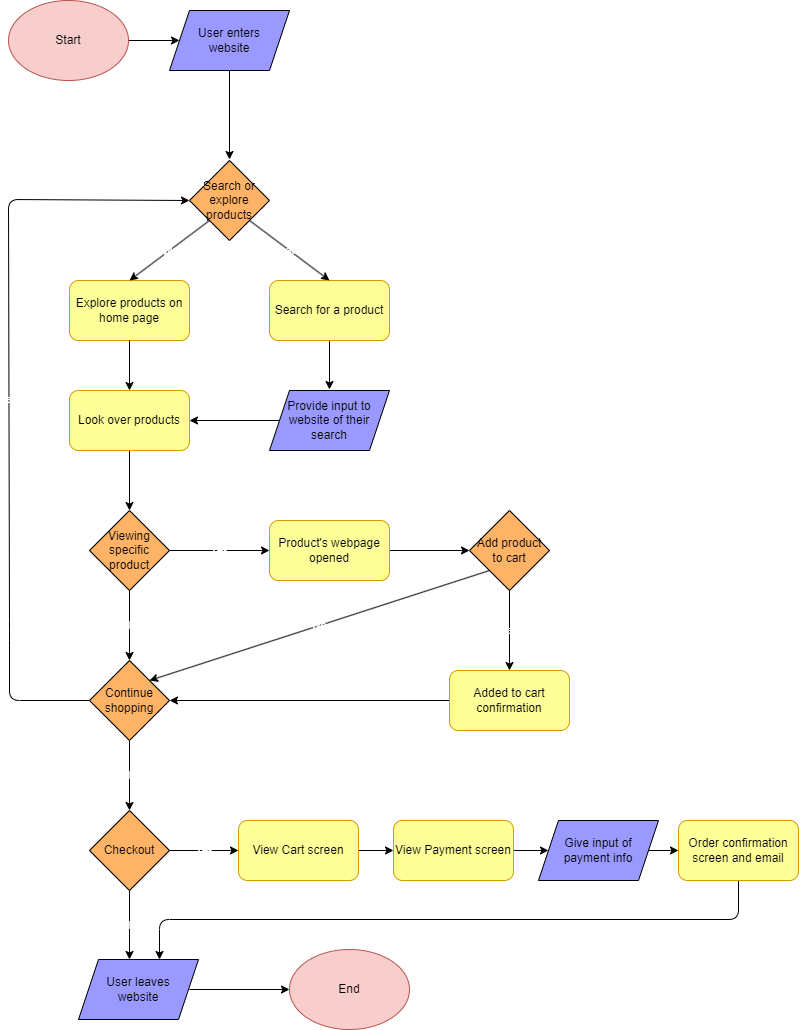

The diagram above was exported from draw.io. Its source (the exported page's mxGraphModel, read from the mxfile embedded in the PNG):
<mxGraphModel dx="701" dy="571" grid="1" gridSize="10" guides="1" tooltips="1" connect="1" arrows="1" fold="1" page="1" pageScale="1" pageWidth="850" pageHeight="1100" math="0" shadow="0">
  <root>
    <mxCell id="0" />
    <mxCell id="1" parent="0" />
    <mxCell id="54" style="edgeStyle=none;html=1;exitX=1;exitY=0.5;exitDx=0;exitDy=0;entryX=0;entryY=0.5;entryDx=0;entryDy=0;fontColor=#000000;strokeColor=#000000;labelBackgroundColor=none;" parent="1" source="2" target="53" edge="1">
      <mxGeometry relative="1" as="geometry" />
    </mxCell>
    <mxCell id="2" value="&lt;font color=&quot;#000000&quot;&gt;Start&lt;/font&gt;" style="ellipse;whiteSpace=wrap;html=1;fillColor=#f8cecc;strokeColor=#b85450;" parent="1" vertex="1">
      <mxGeometry x="40" y="41" width="120" height="80" as="geometry" />
    </mxCell>
    <mxCell id="62" style="edgeStyle=none;html=1;exitX=0.5;exitY=1;exitDx=0;exitDy=0;fontColor=#FFFFFF;strokeColor=#000000;labelBackgroundColor=none;" parent="1" source="3" edge="1">
      <mxGeometry relative="1" as="geometry">
        <mxPoint x="361" y="430" as="targetPoint" />
      </mxGeometry>
    </mxCell>
    <mxCell id="3" value="Search for a product" style="rounded=1;whiteSpace=wrap;html=1;fillColor=#FFFF99;strokeColor=#d79b00;fontColor=#000000;" parent="1" vertex="1">
      <mxGeometry x="301" y="321" width="120" height="60" as="geometry" />
    </mxCell>
    <mxCell id="4" value="Search or explore products" style="rhombus;whiteSpace=wrap;html=1;fontColor=#000000;fillColor=#FFB366;" parent="1" vertex="1">
      <mxGeometry x="221" y="201" width="80" height="80" as="geometry" />
    </mxCell>
    <mxCell id="7" value="Explore products on home page" style="rounded=1;whiteSpace=wrap;html=1;fillColor=#FFFF99;strokeColor=#d79b00;fontColor=#000000;" parent="1" vertex="1">
      <mxGeometry x="101" y="321" width="120" height="60" as="geometry" />
    </mxCell>
    <mxCell id="8" value="&lt;font color=&quot;#ffffff&quot;&gt;Search&lt;/font&gt;" style="endArrow=classic;html=1;fontColor=#000000;exitX=1;exitY=1;exitDx=0;exitDy=0;entryX=0.5;entryY=0;entryDx=0;entryDy=0;labelBackgroundColor=none;strokeColor=#000000;" parent="1" source="4" target="3" edge="1">
      <mxGeometry width="50" height="50" relative="1" as="geometry">
        <mxPoint x="271" y="301" as="sourcePoint" />
        <mxPoint x="321" y="251" as="targetPoint" />
        <mxPoint as="offset" />
      </mxGeometry>
    </mxCell>
    <mxCell id="9" value="&lt;font color=&quot;#ffffff&quot;&gt;Explore&lt;/font&gt;" style="endArrow=classic;html=1;fontColor=#000000;exitX=0;exitY=1;exitDx=0;exitDy=0;entryX=0.5;entryY=0;entryDx=0;entryDy=0;labelBackgroundColor=none;strokeColor=#000000;" parent="1" source="4" target="7" edge="1">
      <mxGeometry width="50" height="50" relative="1" as="geometry">
        <mxPoint x="141" y="301" as="sourcePoint" />
        <mxPoint x="191" y="251" as="targetPoint" />
      </mxGeometry>
    </mxCell>
    <mxCell id="18" style="edgeStyle=none;html=1;exitX=0.5;exitY=1;exitDx=0;exitDy=0;entryX=0.5;entryY=0;entryDx=0;entryDy=0;fontColor=#000000;strokeColor=#000000;labelBackgroundColor=none;" parent="1" source="10" target="17" edge="1">
      <mxGeometry relative="1" as="geometry" />
    </mxCell>
    <mxCell id="10" value="Look over products" style="rounded=1;whiteSpace=wrap;html=1;fillColor=#FFFF99;strokeColor=#d79b00;fontColor=#000000;" parent="1" vertex="1">
      <mxGeometry x="101" y="431" width="120" height="60" as="geometry" />
    </mxCell>
    <mxCell id="14" value="" style="endArrow=classic;html=1;fontColor=#000000;exitX=0.5;exitY=1;exitDx=0;exitDy=0;entryX=0.5;entryY=0;entryDx=0;entryDy=0;strokeColor=#000000;labelBackgroundColor=none;" parent="1" source="7" target="10" edge="1">
      <mxGeometry width="50" height="50" relative="1" as="geometry">
        <mxPoint x="311" y="551" as="sourcePoint" />
        <mxPoint x="361" y="501" as="targetPoint" />
      </mxGeometry>
    </mxCell>
    <mxCell id="20" value="No" style="edgeStyle=none;html=1;exitX=0.5;exitY=1;exitDx=0;exitDy=0;entryX=0.5;entryY=0;entryDx=0;entryDy=0;fontColor=#FFFFFF;labelBackgroundColor=none;strokeColor=#000000;" parent="1" source="17" edge="1">
      <mxGeometry relative="1" as="geometry">
        <mxPoint x="161" y="701" as="targetPoint" />
        <mxPoint as="offset" />
      </mxGeometry>
    </mxCell>
    <mxCell id="22" value="Yes" style="edgeStyle=none;html=1;exitX=1;exitY=0.5;exitDx=0;exitDy=0;fontColor=#FFFFFF;entryX=0;entryY=0.5;entryDx=0;entryDy=0;labelBackgroundColor=none;strokeColor=#000000;" parent="1" source="17" target="23" edge="1">
      <mxGeometry relative="1" as="geometry">
        <mxPoint x="251" y="661" as="targetPoint" />
      </mxGeometry>
    </mxCell>
    <mxCell id="17" value="Viewing specific product" style="rhombus;whiteSpace=wrap;html=1;fontColor=#000000;fillColor=#FFB366;" parent="1" vertex="1">
      <mxGeometry x="121" y="551" width="80" height="80" as="geometry" />
    </mxCell>
    <mxCell id="25" style="edgeStyle=none;html=1;exitX=1;exitY=0.5;exitDx=0;exitDy=0;entryX=0;entryY=0.5;entryDx=0;entryDy=0;fontColor=#FFFFFF;strokeColor=#000000;labelBackgroundColor=none;" parent="1" source="23" target="24" edge="1">
      <mxGeometry relative="1" as="geometry" />
    </mxCell>
    <mxCell id="23" value="Product's webpage opened" style="rounded=1;whiteSpace=wrap;html=1;fillColor=#FFFF99;strokeColor=#d79b00;fontColor=#000000;" parent="1" vertex="1">
      <mxGeometry x="301" y="561" width="120" height="60" as="geometry" />
    </mxCell>
    <mxCell id="29" value="Yes" style="edgeStyle=none;html=1;exitX=0.5;exitY=1;exitDx=0;exitDy=0;entryX=0.5;entryY=0;entryDx=0;entryDy=0;fontColor=#FFFFFF;labelBackgroundColor=none;strokeColor=#000000;" parent="1" source="24" target="28" edge="1">
      <mxGeometry relative="1" as="geometry" />
    </mxCell>
    <mxCell id="31" value="No" style="edgeStyle=none;html=1;exitX=0;exitY=1;exitDx=0;exitDy=0;entryX=1;entryY=0;entryDx=0;entryDy=0;fontColor=#FFFFFF;labelBackgroundColor=none;strokeColor=#000000;" parent="1" source="24" target="26" edge="1">
      <mxGeometry x="0.0018" relative="1" as="geometry">
        <mxPoint as="offset" />
      </mxGeometry>
    </mxCell>
    <mxCell id="24" value="Add product to cart" style="rhombus;whiteSpace=wrap;html=1;fontColor=#000000;fillColor=#FFB366;" parent="1" vertex="1">
      <mxGeometry x="501" y="551" width="80" height="80" as="geometry" />
    </mxCell>
    <mxCell id="32" value="Yes" style="edgeStyle=none;html=1;exitX=0;exitY=0.5;exitDx=0;exitDy=0;entryX=0;entryY=0.5;entryDx=0;entryDy=0;fontColor=#FFFFFF;labelBackgroundColor=none;strokeColor=#000000;" parent="1" source="26" target="4" edge="1">
      <mxGeometry relative="1" as="geometry">
        <Array as="points">
          <mxPoint x="41" y="741" />
          <mxPoint x="41" y="671" />
          <mxPoint x="40" y="240" />
        </Array>
      </mxGeometry>
    </mxCell>
    <mxCell id="34" value="No" style="edgeStyle=none;html=1;exitX=0.5;exitY=1;exitDx=0;exitDy=0;entryX=0.5;entryY=0;entryDx=0;entryDy=0;fontColor=#FFFFFF;labelBackgroundColor=none;strokeColor=#000000;" parent="1" source="26" target="33" edge="1">
      <mxGeometry relative="1" as="geometry" />
    </mxCell>
    <mxCell id="26" value="Continue shopping" style="rhombus;whiteSpace=wrap;html=1;fontColor=#000000;fillColor=#FFB366;" parent="1" vertex="1">
      <mxGeometry x="121" y="701" width="80" height="80" as="geometry" />
    </mxCell>
    <mxCell id="30" style="edgeStyle=none;html=1;exitX=0;exitY=0.5;exitDx=0;exitDy=0;entryX=1;entryY=0.5;entryDx=0;entryDy=0;fontColor=#FFFFFF;strokeColor=#000000;labelBackgroundColor=none;" parent="1" source="28" target="26" edge="1">
      <mxGeometry relative="1" as="geometry" />
    </mxCell>
    <mxCell id="28" value="Added to cart confirmation" style="rounded=1;whiteSpace=wrap;html=1;fillColor=#FFFF99;strokeColor=#d79b00;fontColor=#000000;" parent="1" vertex="1">
      <mxGeometry x="481" y="711" width="120" height="60" as="geometry" />
    </mxCell>
    <mxCell id="57" value="No" style="edgeStyle=none;html=1;exitX=0.5;exitY=1;exitDx=0;exitDy=0;entryX=0.5;entryY=0;entryDx=0;entryDy=0;fontColor=#FFFFFF;labelBackgroundColor=none;strokeColor=#000000;" parent="1" source="33" edge="1">
      <mxGeometry relative="1" as="geometry">
        <mxPoint x="161" y="1000" as="targetPoint" />
      </mxGeometry>
    </mxCell>
    <mxCell id="58" value="Yes" style="edgeStyle=none;html=1;exitX=1;exitY=0.5;exitDx=0;exitDy=0;entryX=0;entryY=0.5;entryDx=0;entryDy=0;fontColor=#FFFFFF;labelBackgroundColor=none;strokeColor=#000000;" parent="1" source="33" target="45" edge="1">
      <mxGeometry relative="1" as="geometry" />
    </mxCell>
    <mxCell id="33" value="Checkout" style="rhombus;whiteSpace=wrap;html=1;fontColor=#000000;fillColor=#FFB366;" parent="1" vertex="1">
      <mxGeometry x="121" y="851" width="80" height="80" as="geometry" />
    </mxCell>
    <mxCell id="39" style="edgeStyle=none;html=1;exitX=1;exitY=0.5;exitDx=0;exitDy=0;fontColor=#FFFFFF;strokeColor=#000000;labelBackgroundColor=none;" parent="1" target="38" edge="1">
      <mxGeometry relative="1" as="geometry">
        <mxPoint x="221" y="1030" as="sourcePoint" />
      </mxGeometry>
    </mxCell>
    <mxCell id="38" value="&lt;font color=&quot;#000000&quot;&gt;End&lt;/font&gt;" style="ellipse;whiteSpace=wrap;html=1;fillColor=#f8cecc;strokeColor=#b85450;" parent="1" vertex="1">
      <mxGeometry x="321" y="990" width="120" height="80" as="geometry" />
    </mxCell>
    <mxCell id="48" style="edgeStyle=none;html=1;exitX=1;exitY=0.5;exitDx=0;exitDy=0;entryX=0;entryY=0.5;entryDx=0;entryDy=0;fontColor=#000000;strokeColor=#000000;labelBackgroundColor=none;" parent="1" source="44" target="47" edge="1">
      <mxGeometry relative="1" as="geometry" />
    </mxCell>
    <mxCell id="44" value="View Payment screen" style="rounded=1;whiteSpace=wrap;html=1;fillColor=#FFFF99;strokeColor=#d79b00;fontColor=#000000;" parent="1" vertex="1">
      <mxGeometry x="425" y="861" width="120" height="60" as="geometry" />
    </mxCell>
    <mxCell id="46" style="edgeStyle=none;html=1;exitX=1;exitY=0.5;exitDx=0;exitDy=0;entryX=0;entryY=0.5;entryDx=0;entryDy=0;fontColor=#000000;strokeColor=#000000;labelBackgroundColor=none;" parent="1" source="45" target="44" edge="1">
      <mxGeometry relative="1" as="geometry" />
    </mxCell>
    <mxCell id="45" value="View Cart screen" style="rounded=1;whiteSpace=wrap;html=1;fillColor=#FFFF99;strokeColor=#d79b00;fontColor=#000000;" parent="1" vertex="1">
      <mxGeometry x="270" y="861" width="120" height="60" as="geometry" />
    </mxCell>
    <mxCell id="51" style="edgeStyle=none;html=1;exitX=1;exitY=0.5;exitDx=0;exitDy=0;entryX=0;entryY=0.5;entryDx=0;entryDy=0;fontColor=#000000;strokeColor=#000000;labelBackgroundColor=none;" parent="1" source="47" target="49" edge="1">
      <mxGeometry relative="1" as="geometry" />
    </mxCell>
    <mxCell id="47" value="Give input of &lt;br&gt;payment info" style="shape=parallelogram;perimeter=parallelogramPerimeter;whiteSpace=wrap;html=1;fixedSize=1;fontColor=#000000;fillColor=#9999FF;" parent="1" vertex="1">
      <mxGeometry x="570" y="861" width="120" height="60" as="geometry" />
    </mxCell>
    <mxCell id="59" style="edgeStyle=none;html=1;exitX=0.5;exitY=1;exitDx=0;exitDy=0;fontColor=#FFFFFF;entryX=0.75;entryY=0;entryDx=0;entryDy=0;strokeColor=#000000;labelBackgroundColor=none;" parent="1" source="49" edge="1">
      <mxGeometry relative="1" as="geometry">
        <mxPoint x="191" y="1000" as="targetPoint" />
        <Array as="points">
          <mxPoint x="770" y="960" />
          <mxPoint x="191" y="960" />
        </Array>
      </mxGeometry>
    </mxCell>
    <mxCell id="49" value="Order confirmation screen and email" style="rounded=1;whiteSpace=wrap;html=1;fillColor=#FFFF99;strokeColor=#d79b00;fontColor=#000000;" parent="1" vertex="1">
      <mxGeometry x="710" y="861" width="120" height="60" as="geometry" />
    </mxCell>
    <mxCell id="64" style="edgeStyle=none;html=1;exitX=0.5;exitY=1;exitDx=0;exitDy=0;fontColor=#FFFFFF;strokeColor=#000000;labelBackgroundColor=none;" parent="1" source="53" edge="1">
      <mxGeometry relative="1" as="geometry">
        <mxPoint x="261" y="200" as="targetPoint" />
      </mxGeometry>
    </mxCell>
    <mxCell id="53" value="User enters &lt;br&gt;website" style="shape=parallelogram;perimeter=parallelogramPerimeter;whiteSpace=wrap;html=1;fixedSize=1;fontColor=#000000;fillColor=#9999FF;" parent="1" vertex="1">
      <mxGeometry x="201" y="51" width="120" height="60" as="geometry" />
    </mxCell>
    <mxCell id="63" style="edgeStyle=none;html=1;exitX=0;exitY=0.5;exitDx=0;exitDy=0;entryX=1;entryY=0.5;entryDx=0;entryDy=0;fontColor=#FFFFFF;strokeColor=#000000;labelBackgroundColor=none;" parent="1" source="61" target="10" edge="1">
      <mxGeometry relative="1" as="geometry" />
    </mxCell>
    <mxCell id="61" value="Provide input to website of their search" style="shape=parallelogram;perimeter=parallelogramPerimeter;whiteSpace=wrap;html=1;fixedSize=1;fontColor=#000000;fillColor=#9999FF;" parent="1" vertex="1">
      <mxGeometry x="301" y="431" width="120" height="60" as="geometry" />
    </mxCell>
    <mxCell id="66" value="User leaves &lt;br&gt;website" style="shape=parallelogram;perimeter=parallelogramPerimeter;whiteSpace=wrap;html=1;fixedSize=1;fontColor=#000000;fillColor=#9999FF;" parent="1" vertex="1">
      <mxGeometry x="110" y="1000" width="120" height="60" as="geometry" />
    </mxCell>
  </root>
</mxGraphModel>